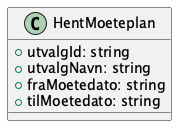

The diagram above was rendered by PlantUML. Its source (embedded in the PNG):
@startuml
class HentMoeteplan {
    +utvalgId: string
    +utvalgNavn: string
    +fraMoetedato: string
    +tilMoetedato: string
}

@enduml